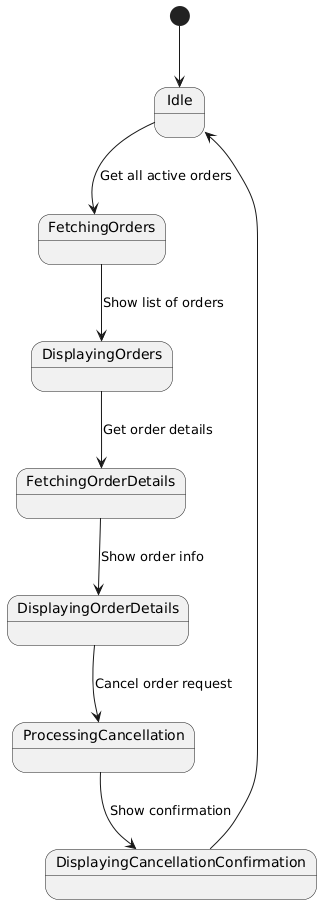

The diagram above was rendered by PlantUML. Its source (embedded in the PNG):
@startuml
[*] --> Idle

Idle --> FetchingOrders : Get all active orders
FetchingOrders --> DisplayingOrders : Show list of orders

DisplayingOrders --> FetchingOrderDetails : Get order details
FetchingOrderDetails --> DisplayingOrderDetails : Show order info

DisplayingOrderDetails --> ProcessingCancellation : Cancel order request
ProcessingCancellation --> DisplayingCancellationConfirmation : Show confirmation

DisplayingCancellationConfirmation --> Idle
@enduml